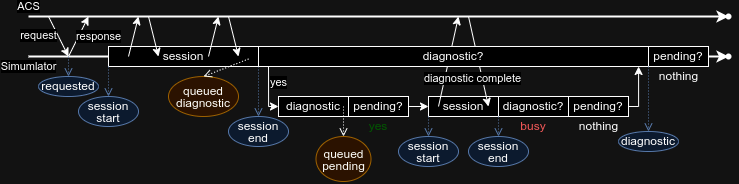

The diagram above was exported from draw.io. Its source (the exported page's mxGraphModel, read from the mxfile embedded in the PNG):
<mxGraphModel dx="5371" dy="2176" grid="1" gridSize="10" guides="1" tooltips="1" connect="1" arrows="1" fold="1" page="1" pageScale="1" pageWidth="850" pageHeight="1100" math="0" shadow="0">
  <root>
    <mxCell id="0" />
    <mxCell id="1" parent="0" />
    <mxCell id="THpzJJgdX24z2KqZOQtY-28" value="Simumlator" style="endArrow=classic;html=1;rounded=0;strokeWidth=2;" parent="1" edge="1" target="qrqE6ktLIQG-A0BeUlNP-78">
      <mxGeometry x="-1" y="-10" width="50" height="50" relative="1" as="geometry">
        <mxPoint x="40" y="720" as="sourcePoint" />
        <mxPoint x="740" y="720" as="targetPoint" />
        <mxPoint as="offset" />
      </mxGeometry>
    </mxCell>
    <mxCell id="THpzJJgdX24z2KqZOQtY-29" value="request" style="endArrow=classic;html=1;rounded=0;" parent="1" edge="1">
      <mxGeometry x="-0.4" y="-18" width="50" height="50" relative="1" as="geometry">
        <mxPoint x="60" y="680" as="sourcePoint" />
        <mxPoint x="80" y="720" as="targetPoint" />
        <Array as="points">
          <mxPoint x="70" y="700" />
        </Array>
        <mxPoint as="offset" />
      </mxGeometry>
    </mxCell>
    <mxCell id="THpzJJgdX24z2KqZOQtY-30" value="session" style="rounded=0;whiteSpace=wrap;html=1;" parent="1" vertex="1">
      <mxGeometry x="120" y="710" width="150" height="20" as="geometry" />
    </mxCell>
    <mxCell id="THpzJJgdX24z2KqZOQtY-31" value="" style="endArrow=classic;html=1;rounded=0;" parent="1" edge="1">
      <mxGeometry width="50" height="50" relative="1" as="geometry">
        <mxPoint x="140" y="720" as="sourcePoint" />
        <mxPoint x="150" y="680" as="targetPoint" />
      </mxGeometry>
    </mxCell>
    <mxCell id="THpzJJgdX24z2KqZOQtY-32" value="" style="endArrow=classic;html=1;rounded=0;" parent="1" edge="1">
      <mxGeometry width="50" height="50" relative="1" as="geometry">
        <mxPoint x="160" y="680" as="sourcePoint" />
        <mxPoint x="170" y="720" as="targetPoint" />
      </mxGeometry>
    </mxCell>
    <mxCell id="THpzJJgdX24z2KqZOQtY-33" value="" style="endArrow=classic;html=1;rounded=0;" parent="1" edge="1">
      <mxGeometry width="50" height="50" relative="1" as="geometry">
        <mxPoint x="220" y="720" as="sourcePoint" />
        <mxPoint x="230" y="680" as="targetPoint" />
      </mxGeometry>
    </mxCell>
    <mxCell id="THpzJJgdX24z2KqZOQtY-34" value="" style="endArrow=classic;html=1;rounded=0;" parent="1" edge="1">
      <mxGeometry width="50" height="50" relative="1" as="geometry">
        <mxPoint x="240" y="680" as="sourcePoint" />
        <mxPoint x="250" y="720" as="targetPoint" />
      </mxGeometry>
    </mxCell>
    <mxCell id="THpzJJgdX24z2KqZOQtY-35" value="ACS" style="endArrow=classic;html=1;rounded=0;strokeWidth=2;entryX=-0.05;entryY=0.5;entryDx=0;entryDy=0;entryPerimeter=0;" parent="1" edge="1" target="qrqE6ktLIQG-A0BeUlNP-80">
      <mxGeometry x="-1" y="10" width="50" height="50" relative="1" as="geometry">
        <mxPoint x="40" y="680" as="sourcePoint" />
        <mxPoint x="740" y="680" as="targetPoint" />
        <mxPoint as="offset" />
      </mxGeometry>
    </mxCell>
    <mxCell id="THpzJJgdX24z2KqZOQtY-36" value="response" style="endArrow=classic;html=1;rounded=0;" parent="1" edge="1">
      <mxGeometry x="0.4" y="-18" width="50" height="50" relative="1" as="geometry">
        <mxPoint x="80" y="720" as="sourcePoint" />
        <mxPoint x="100" y="680" as="targetPoint" />
        <mxPoint as="offset" />
      </mxGeometry>
    </mxCell>
    <mxCell id="THpzJJgdX24z2KqZOQtY-84" value="&lt;br&gt;" style="endArrow=open;html=1;rounded=0;exitX=0;exitY=1;exitDx=0;exitDy=0;fillColor=#dae8fc;strokeColor=#6c8ebf;entryX=0.5;entryY=0;entryDx=0;entryDy=0;dashed=1;dashPattern=1 2;endFill=0;" parent="1" target="THpzJJgdX24z2KqZOQtY-109" edge="1">
      <mxGeometry x="-0.2" width="50" height="50" relative="1" as="geometry">
        <mxPoint x="269.9999999999999" y="730" as="sourcePoint" />
        <mxPoint x="270" y="780.0000000000001" as="targetPoint" />
        <mxPoint as="offset" />
      </mxGeometry>
    </mxCell>
    <mxCell id="THpzJJgdX24z2KqZOQtY-86" value="&lt;br&gt;" style="endArrow=open;html=1;rounded=0;exitX=0;exitY=1;exitDx=0;exitDy=0;fillColor=#dae8fc;strokeColor=#6c8ebf;entryX=0.5;entryY=0;entryDx=0;entryDy=0;dashed=1;dashPattern=1 2;endFill=0;" parent="1" target="THpzJJgdX24z2KqZOQtY-107" edge="1">
      <mxGeometry width="50" height="50" relative="1" as="geometry">
        <mxPoint x="120" y="730" as="sourcePoint" />
        <mxPoint x="120" y="750.0000000000001" as="targetPoint" />
        <mxPoint as="offset" />
      </mxGeometry>
    </mxCell>
    <mxCell id="THpzJJgdX24z2KqZOQtY-107" value="&lt;div style=&quot;line-height: 100%;&quot;&gt;session&lt;/div&gt;&lt;div style=&quot;line-height: 100%;&quot;&gt;&lt;span data-darkreader-inline-color=&quot;&quot; data-darkreader-inline-bgcolor=&quot;&quot; style=&quot;background-color: initial; color: rgb(0, 0, 0); --darkreader-inline-bgcolor: initial; --darkreader-inline-color: #e8e6e3;&quot;&gt;start&lt;/span&gt;&lt;/div&gt;" style="ellipse;whiteSpace=wrap;html=1;fillColor=#dae8fc;strokeColor=#6c8ebf;" parent="1" vertex="1">
      <mxGeometry x="90" y="760" width="60" height="30" as="geometry" />
    </mxCell>
    <mxCell id="THpzJJgdX24z2KqZOQtY-109" value="&lt;div style=&quot;line-height: 100%;&quot;&gt;session&lt;/div&gt;&lt;div style=&quot;line-height: 100%;&quot;&gt;&lt;span data-darkreader-inline-color=&quot;&quot; data-darkreader-inline-bgcolor=&quot;&quot; style=&quot;background-color: initial; color: rgb(0, 0, 0); --darkreader-inline-bgcolor: initial; --darkreader-inline-color: #e8e6e3;&quot;&gt;end&lt;/span&gt;&lt;/div&gt;" style="ellipse;whiteSpace=wrap;html=1;fillColor=#dae8fc;strokeColor=#6c8ebf;" parent="1" vertex="1">
      <mxGeometry x="240" y="780" width="60" height="30" as="geometry" />
    </mxCell>
    <mxCell id="THpzJJgdX24z2KqZOQtY-114" value="&lt;br&gt;" style="endArrow=open;html=1;rounded=0;fillColor=#dae8fc;strokeColor=#6c8ebf;entryX=0.5;entryY=0;entryDx=0;entryDy=0;dashed=1;dashPattern=1 2;endFill=0;" parent="1" target="THpzJJgdX24z2KqZOQtY-115" edge="1">
      <mxGeometry width="50" height="50" relative="1" as="geometry">
        <mxPoint x="80" y="720" as="sourcePoint" />
        <mxPoint x="82.5" y="800.0000000000001" as="targetPoint" />
        <mxPoint as="offset" />
      </mxGeometry>
    </mxCell>
    <mxCell id="THpzJJgdX24z2KqZOQtY-115" value="requested" style="ellipse;whiteSpace=wrap;html=1;fillColor=#dae8fc;strokeColor=#6c8ebf;" parent="1" vertex="1">
      <mxGeometry x="50" y="740" width="60" height="20" as="geometry" />
    </mxCell>
    <mxCell id="THpzJJgdX24z2KqZOQtY-197" value="&lt;p style=&quot;line-height: 100%;&quot;&gt;queued&lt;br&gt;diagnostic&lt;/p&gt;" style="ellipse;whiteSpace=wrap;html=1;fillColor=#ffe6cc;strokeColor=#d79b00;" parent="1" vertex="1">
      <mxGeometry x="180" y="740" width="70" height="40" as="geometry" />
    </mxCell>
    <mxCell id="THpzJJgdX24z2KqZOQtY-198" value="" style="endArrow=open;html=1;rounded=0;entryX=0.5;entryY=0;entryDx=0;entryDy=0;dashed=1;dashPattern=1 2;endFill=0;" parent="1" target="THpzJJgdX24z2KqZOQtY-197" edge="1">
      <mxGeometry width="50" height="50" relative="1" as="geometry">
        <mxPoint x="260" y="722.5" as="sourcePoint" />
        <mxPoint x="370" y="732.5" as="targetPoint" />
      </mxGeometry>
    </mxCell>
    <mxCell id="paoHkUJUoMEpzwN9Pbfl-16" value="" style="endArrow=classic;html=1;rounded=0;exitX=1;exitY=0.5;exitDx=0;exitDy=0;entryX=0;entryY=0.5;entryDx=0;entryDy=0;" parent="1" source="THpzJJgdX24z2KqZOQtY-306" target="THpzJJgdX24z2KqZOQtY-44" edge="1">
      <mxGeometry width="50" height="50" relative="1" as="geometry">
        <mxPoint x="460" y="790" as="sourcePoint" />
        <mxPoint x="510" y="740" as="targetPoint" />
      </mxGeometry>
    </mxCell>
    <mxCell id="paoHkUJUoMEpzwN9Pbfl-44" value="" style="group" parent="1" vertex="1" connectable="0">
      <mxGeometry x="270" y="710" width="460" height="120" as="geometry" />
    </mxCell>
    <mxCell id="paoHkUJUoMEpzwN9Pbfl-3" value="" style="group" parent="paoHkUJUoMEpzwN9Pbfl-44" vertex="1" connectable="0">
      <mxGeometry x="390" width="60" height="35" as="geometry" />
    </mxCell>
    <mxCell id="paoHkUJUoMEpzwN9Pbfl-4" value="pending?" style="rounded=0;whiteSpace=wrap;html=1;" parent="paoHkUJUoMEpzwN9Pbfl-3" vertex="1">
      <mxGeometry width="60" height="20" as="geometry" />
    </mxCell>
    <mxCell id="paoHkUJUoMEpzwN9Pbfl-5" value="nothing" style="text;html=1;strokeColor=none;fillColor=none;align=center;verticalAlign=middle;whiteSpace=wrap;rounded=0;" parent="paoHkUJUoMEpzwN9Pbfl-3" vertex="1">
      <mxGeometry x="2.5" y="25" width="55" height="10" as="geometry" />
    </mxCell>
    <mxCell id="paoHkUJUoMEpzwN9Pbfl-43" value="" style="group" parent="paoHkUJUoMEpzwN9Pbfl-44" vertex="1" connectable="0">
      <mxGeometry x="140" y="-30" width="240" height="150" as="geometry" />
    </mxCell>
    <mxCell id="paoHkUJUoMEpzwN9Pbfl-40" value="" style="group" parent="paoHkUJUoMEpzwN9Pbfl-43" vertex="1" connectable="0">
      <mxGeometry x="170" y="50" width="70" height="65" as="geometry" />
    </mxCell>
    <mxCell id="THpzJJgdX24z2KqZOQtY-63" value="pending?" style="rounded=0;whiteSpace=wrap;html=1;" parent="paoHkUJUoMEpzwN9Pbfl-40" vertex="1">
      <mxGeometry y="30" width="60" height="20" as="geometry" />
    </mxCell>
    <mxCell id="THpzJJgdX24z2KqZOQtY-65" value="" style="endArrow=classic;html=1;rounded=0;exitX=1;exitY=0.5;exitDx=0;exitDy=0;edgeStyle=orthogonalEdgeStyle;" parent="paoHkUJUoMEpzwN9Pbfl-40" source="THpzJJgdX24z2KqZOQtY-63" edge="1">
      <mxGeometry width="50" height="50" relative="1" as="geometry">
        <mxPoint x="-22.5" y="20" as="sourcePoint" />
        <mxPoint x="70" as="targetPoint" />
        <Array as="points">
          <mxPoint x="70" y="40" />
          <mxPoint x="70" />
        </Array>
      </mxGeometry>
    </mxCell>
    <mxCell id="THpzJJgdX24z2KqZOQtY-390" value="nothing" style="text;html=1;strokeColor=none;fillColor=none;align=center;verticalAlign=middle;whiteSpace=wrap;rounded=0;" parent="paoHkUJUoMEpzwN9Pbfl-40" vertex="1">
      <mxGeometry x="2.5" y="55" width="55" height="10" as="geometry" />
    </mxCell>
    <mxCell id="paoHkUJUoMEpzwN9Pbfl-41" value="" style="group" parent="paoHkUJUoMEpzwN9Pbfl-43" vertex="1" connectable="0">
      <mxGeometry x="100" y="80" width="70" height="35" as="geometry" />
    </mxCell>
    <mxCell id="THpzJJgdX24z2KqZOQtY-58" value="busy" style="text;html=1;align=center;verticalAlign=middle;whiteSpace=wrap;rounded=0;fontColor=#FF6666;" parent="paoHkUJUoMEpzwN9Pbfl-41" vertex="1">
      <mxGeometry x="20" y="25" width="30" height="10" as="geometry" />
    </mxCell>
    <mxCell id="THpzJJgdX24z2KqZOQtY-51" value="diagnostic?" style="rounded=0;whiteSpace=wrap;html=1;" parent="paoHkUJUoMEpzwN9Pbfl-41" vertex="1">
      <mxGeometry width="70" height="20" as="geometry" />
    </mxCell>
    <mxCell id="paoHkUJUoMEpzwN9Pbfl-42" value="" style="group" parent="paoHkUJUoMEpzwN9Pbfl-43" vertex="1" connectable="0">
      <mxGeometry width="130" height="150" as="geometry" />
    </mxCell>
    <mxCell id="THpzJJgdX24z2KqZOQtY-44" value="session" style="rounded=0;whiteSpace=wrap;html=1;" parent="paoHkUJUoMEpzwN9Pbfl-42" vertex="1">
      <mxGeometry x="30" y="80" width="70" height="20" as="geometry" />
    </mxCell>
    <mxCell id="THpzJJgdX24z2KqZOQtY-108" value="&lt;div style=&quot;line-height: 100%;&quot;&gt;session&lt;/div&gt;&lt;div style=&quot;line-height: 100%;&quot;&gt;&lt;span data-darkreader-inline-color=&quot;&quot; data-darkreader-inline-bgcolor=&quot;&quot; style=&quot;background-color: initial; color: rgb(0, 0, 0); --darkreader-inline-bgcolor: initial; --darkreader-inline-color: #e8e6e3;&quot;&gt;start&lt;/span&gt;&lt;/div&gt;" style="ellipse;whiteSpace=wrap;html=1;fillColor=#dae8fc;strokeColor=#6c8ebf;" parent="paoHkUJUoMEpzwN9Pbfl-42" vertex="1">
      <mxGeometry y="120" width="60" height="30" as="geometry" />
    </mxCell>
    <mxCell id="THpzJJgdX24z2KqZOQtY-110" value="&lt;div style=&quot;line-height: 100%;&quot;&gt;session&lt;/div&gt;&lt;div style=&quot;line-height: 100%;&quot;&gt;&lt;span data-darkreader-inline-color=&quot;&quot; data-darkreader-inline-bgcolor=&quot;&quot; style=&quot;background-color: initial; color: rgb(0, 0, 0); --darkreader-inline-bgcolor: initial; --darkreader-inline-color: #e8e6e3;&quot;&gt;end&lt;/span&gt;&lt;/div&gt;" style="ellipse;whiteSpace=wrap;html=1;fillColor=#dae8fc;strokeColor=#6c8ebf;" parent="paoHkUJUoMEpzwN9Pbfl-42" vertex="1">
      <mxGeometry x="70" y="120" width="60" height="30" as="geometry" />
    </mxCell>
    <mxCell id="THpzJJgdX24z2KqZOQtY-310" value="" style="endArrow=classic;html=1;rounded=0;" parent="paoHkUJUoMEpzwN9Pbfl-42" edge="1">
      <mxGeometry width="50" height="50" relative="1" as="geometry">
        <mxPoint x="70" as="sourcePoint" />
        <mxPoint x="90" y="90" as="targetPoint" />
      </mxGeometry>
    </mxCell>
    <mxCell id="THpzJJgdX24z2KqZOQtY-311" value="diagnostic complete" style="endArrow=classic;html=1;rounded=0;" parent="paoHkUJUoMEpzwN9Pbfl-42" edge="1">
      <mxGeometry x="-0.2683" y="-27" width="50" height="50" relative="1" as="geometry">
        <mxPoint x="40" y="90" as="sourcePoint" />
        <mxPoint x="60" as="targetPoint" />
        <mxPoint as="offset" />
      </mxGeometry>
    </mxCell>
    <mxCell id="THpzJJgdX24z2KqZOQtY-80" value="" style="endArrow=open;html=1;rounded=0;exitX=0;exitY=1;exitDx=0;exitDy=0;fillColor=#dae8fc;strokeColor=#6c8ebf;entryX=0.5;entryY=0;entryDx=0;entryDy=0;dashed=1;dashPattern=1 2;endFill=0;" parent="paoHkUJUoMEpzwN9Pbfl-42" source="THpzJJgdX24z2KqZOQtY-44" target="THpzJJgdX24z2KqZOQtY-108" edge="1">
      <mxGeometry width="50" height="50" relative="1" as="geometry">
        <mxPoint x="432.5" y="495" as="sourcePoint" />
        <mxPoint x="427.5" y="515.0000000000001" as="targetPoint" />
        <mxPoint as="offset" />
      </mxGeometry>
    </mxCell>
    <mxCell id="THpzJJgdX24z2KqZOQtY-79" value="" style="endArrow=open;html=1;rounded=0;exitX=1;exitY=1;exitDx=0;exitDy=0;fillColor=#dae8fc;strokeColor=#6c8ebf;entryX=0.5;entryY=0;entryDx=0;entryDy=0;dashed=1;dashPattern=1 2;endFill=0;" parent="paoHkUJUoMEpzwN9Pbfl-42" source="THpzJJgdX24z2KqZOQtY-44" target="THpzJJgdX24z2KqZOQtY-110" edge="1">
      <mxGeometry width="50" height="50" relative="1" as="geometry">
        <mxPoint x="497.4999999999999" y="495" as="sourcePoint" />
        <mxPoint x="497.5" y="515.0000000000001" as="targetPoint" />
        <mxPoint as="offset" />
      </mxGeometry>
    </mxCell>
    <mxCell id="paoHkUJUoMEpzwN9Pbfl-48" value="" style="group" parent="paoHkUJUoMEpzwN9Pbfl-44" vertex="1" connectable="0">
      <mxGeometry width="420" height="105" as="geometry" />
    </mxCell>
    <mxCell id="THpzJJgdX24z2KqZOQtY-37" value="diagnostic?" style="rounded=0;whiteSpace=wrap;html=1;" parent="paoHkUJUoMEpzwN9Pbfl-48" vertex="1">
      <mxGeometry width="390" height="20" as="geometry" />
    </mxCell>
    <mxCell id="THpzJJgdX24z2KqZOQtY-99" value="diagnostic" style="ellipse;whiteSpace=wrap;html=1;fillColor=#dae8fc;strokeColor=#6c8ebf;" parent="paoHkUJUoMEpzwN9Pbfl-48" vertex="1">
      <mxGeometry x="360" y="85" width="60" height="20" as="geometry" />
    </mxCell>
    <mxCell id="THpzJJgdX24z2KqZOQtY-76" value="&lt;br&gt;" style="endArrow=open;html=1;rounded=0;exitX=1;exitY=1;exitDx=0;exitDy=0;fillColor=#dae8fc;strokeColor=#6c8ebf;entryX=0.5;entryY=0;entryDx=0;entryDy=0;dashed=1;dashPattern=1 2;endFill=0;" parent="paoHkUJUoMEpzwN9Pbfl-48" source="THpzJJgdX24z2KqZOQtY-37" target="THpzJJgdX24z2KqZOQtY-99" edge="1">
      <mxGeometry x="-0.3333" width="50" height="50" relative="1" as="geometry">
        <mxPoint x="390" y="20" as="sourcePoint" />
        <mxPoint x="350" y="50" as="targetPoint" />
        <mxPoint as="offset" />
      </mxGeometry>
    </mxCell>
    <mxCell id="paoHkUJUoMEpzwN9Pbfl-47" value="" style="group" parent="1" vertex="1" connectable="0">
      <mxGeometry x="280" y="730" width="140" height="115" as="geometry" />
    </mxCell>
    <mxCell id="THpzJJgdX24z2KqZOQtY-41" value="yes" style="endArrow=classic;html=1;rounded=0;entryX=0;entryY=0.5;entryDx=0;entryDy=0;edgeStyle=orthogonalEdgeStyle;" parent="paoHkUJUoMEpzwN9Pbfl-47" target="THpzJJgdX24z2KqZOQtY-42" edge="1">
      <mxGeometry x="-0.3333" y="10" width="50" height="50" relative="1" as="geometry">
        <mxPoint as="sourcePoint" />
        <mxPoint y="30" as="targetPoint" />
        <Array as="points">
          <mxPoint />
          <mxPoint y="35" />
        </Array>
        <mxPoint as="offset" />
      </mxGeometry>
    </mxCell>
    <mxCell id="THpzJJgdX24z2KqZOQtY-42" value="diagnostic" style="rounded=0;whiteSpace=wrap;html=1;" parent="paoHkUJUoMEpzwN9Pbfl-47" vertex="1">
      <mxGeometry x="10" y="30" width="70" height="20" as="geometry" />
    </mxCell>
    <mxCell id="THpzJJgdX24z2KqZOQtY-301" value="" style="endArrow=open;html=1;rounded=0;entryX=0.5;entryY=0;entryDx=0;entryDy=0;dashed=1;dashPattern=1 2;endFill=0;" parent="paoHkUJUoMEpzwN9Pbfl-47" target="THpzJJgdX24z2KqZOQtY-392" edge="1">
      <mxGeometry width="50" height="50" relative="1" as="geometry">
        <mxPoint x="75" y="40" as="sourcePoint" />
        <mxPoint x="70" y="75" as="targetPoint" />
      </mxGeometry>
    </mxCell>
    <mxCell id="THpzJJgdX24z2KqZOQtY-306" value="pending?" style="rounded=0;whiteSpace=wrap;html=1;" parent="paoHkUJUoMEpzwN9Pbfl-47" vertex="1">
      <mxGeometry x="80" y="30" width="60" height="20" as="geometry" />
    </mxCell>
    <mxCell id="THpzJJgdX24z2KqZOQtY-325" value="&lt;font style=&quot;--darkreader-inline-color: #61ff61;&quot; data-darkreader-inline-color=&quot;&quot; color=&quot;#66ff66&quot;&gt;yes&lt;/font&gt;" style="text;html=1;strokeColor=none;fillColor=none;align=center;verticalAlign=middle;whiteSpace=wrap;rounded=0;" parent="paoHkUJUoMEpzwN9Pbfl-47" vertex="1">
      <mxGeometry x="95" y="55" width="30" height="10" as="geometry" />
    </mxCell>
    <mxCell id="THpzJJgdX24z2KqZOQtY-392" value="&lt;p style=&quot;line-height: 100%;&quot;&gt;queued&lt;br&gt;pending&lt;/p&gt;" style="ellipse;whiteSpace=wrap;html=1;fillColor=#ffe6cc;strokeColor=#d79b00;" parent="paoHkUJUoMEpzwN9Pbfl-47" vertex="1">
      <mxGeometry x="47.5" y="70" width="55" height="45" as="geometry" />
    </mxCell>
    <mxCell id="qrqE6ktLIQG-A0BeUlNP-78" value="" style="shape=waypoint;sketch=0;fillStyle=solid;size=6;pointerEvents=1;points=[];fillColor=none;resizable=0;rotatable=0;perimeter=centerPerimeter;snapToPoint=1;" vertex="1" parent="1">
      <mxGeometry x="730" y="710" width="20" height="20" as="geometry" />
    </mxCell>
    <mxCell id="qrqE6ktLIQG-A0BeUlNP-80" value="" style="shape=waypoint;sketch=0;fillStyle=solid;size=6;pointerEvents=1;points=[];fillColor=none;resizable=0;rotatable=0;perimeter=centerPerimeter;snapToPoint=1;" vertex="1" parent="1">
      <mxGeometry x="730" y="670" width="20" height="20" as="geometry" />
    </mxCell>
  </root>
</mxGraphModel>